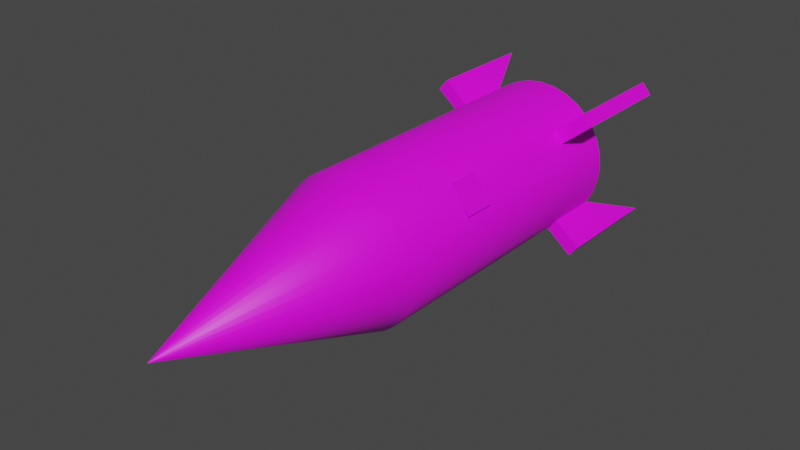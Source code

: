 # Source: Missile.blend  (saved by Blender 2.93.20; exported with 4.5.12 LTS)
import bpy
from mathutils import Matrix  # noqa: F401  (used for matrix-valued properties, if any)

bpy.ops.wm.read_factory_settings(use_empty=True)
scene = bpy.context.scene
scene.name = 'Scene'

# ---- collections
col_collection = bpy.data.collections.new('Collection'); scene.collection.children.link(col_collection)

# ---- images (referenced by path relative to the original .blend; pixels are not part of the script)
import os
ASSET_DIR = os.environ.get("B2B_ASSET_DIR", "")  # directory of the original .blend (textures are referenced by path, not embedded)
HERE = os.path.dirname(os.path.abspath(__file__))  # packed textures are extracted next to this script under _unpacked/

def load_image(name, relpath, width, height, colorspace="sRGB"):
    """Load a texture the original file referenced (path relative to the .blend, or extracted next to this script)."""
    p = next((c for c in (os.path.join(HERE, relpath), os.path.join(ASSET_DIR, relpath)) if relpath and os.path.exists(c)), "")
    if p:
        img = bpy.data.images.load(p, check_existing=True)
        img.name = name
    else:  # same state as the original file: an image datablock whose file is absent (Cycles renders it pink)
        img = bpy.data.images.new(name, width, height)
        img.source = "FILE"
        img.filepath = "//" + (relpath or name)
    img.colorspace_settings.name = colorspace
    return img
img_carpentier_j_f_texture_tpmi_objets_png = load_image('Carpentier_J-F_Texture_TpMI_Objets.png', 'Carpentier_J-F_Texture_TpMI_Objets.png', 1024, 1024, 'sRGB')

# ---- materials (node trees are filled in below, after node groups)
mat_carp_j_f_txt_objet = bpy.data.materials.new('Carp_J-F_Txt_Objet')
mat_carp_j_f_txt_objet.use_transparent_shadow = False

# ---- node groups
ng_auto_smooth = bpy.data.node_groups.new('Auto Smooth', 'GeometryNodeTree')
_s = ng_auto_smooth.interface.new_socket(name='Geometry', in_out='OUTPUT', socket_type='NodeSocketGeometry')
_s = ng_auto_smooth.interface.new_socket(name='Geometry', in_out='INPUT', socket_type='NodeSocketGeometry')
_s = ng_auto_smooth.interface.new_socket(name='Angle', in_out='INPUT', socket_type='NodeSocketFloat')
_s.subtype = 'ANGLE'
_s.min_value = 0.0
_s.max_value = 3.142
ng_auto_smooth.is_modifier = True
_N = ng_auto_smooth.nodes; _L = ng_auto_smooth.links
n0 = _N.new('NodeGroupOutput'); n0.name = 'Group Output'; n0.location = (480, -100)
n1 = _N.new('NodeGroupInput'); n1.name = 'Group Input'; n1.location = (-420, -300)
n2 = _N.new('NodeGroupInput'); n2.name = 'Group Input.001'; n2.location = (-60, -100)
n3 = _N.new('GeometryNodeSetShadeSmooth'); n3.name = 'Set Shade Smooth'; n3.location = (120, -100)
n3.domain = 'EDGE'
n4 = _N.new('GeometryNodeSetShadeSmooth'); n4.name = 'Set Shade Smooth.001'; n4.location = (300, -100)
n5 = _N.new('GeometryNodeInputMeshEdgeAngle'); n5.name = 'Edge Angle'; n5.location = (-420, -220)
n6 = _N.new('GeometryNodeInputEdgeSmooth'); n6.name = 'Is Edge Smooth'; n6.location = (-60, -160)
n7 = _N.new('GeometryNodeInputShadeSmooth'); n7.name = 'Is Face Smooth'; n7.location = (-240, -340)
n8 = _N.new('FunctionNodeBooleanMath'); n8.name = 'Boolean Math'; n8.location = (-60, -220)
n9 = _N.new('FunctionNodeCompare'); n9.name = 'Compare'; n9.location = (-240, -180)
n9.operation = 'LESS_EQUAL'
_L.new(n5.outputs[0], n9.inputs[0])
_L.new(n4.outputs[0], n0.inputs[0])
_L.new(n1.outputs[1], n9.inputs[1])
_L.new(n9.outputs[0], n8.inputs[0])
_L.new(n7.outputs[0], n8.inputs[1])
_L.new(n2.outputs[0], n3.inputs[0])
_L.new(n6.outputs[0], n3.inputs[1])
_L.new(n3.outputs[0], n4.inputs[0])
_L.new(n8.outputs[0], n3.inputs[2])
n0.is_active_output = True

# ---- material node trees
mat_carp_j_f_txt_objet.use_nodes = True; mat_carp_j_f_txt_objet.node_tree.nodes.clear()
_N = mat_carp_j_f_txt_objet.node_tree.nodes; _L = mat_carp_j_f_txt_objet.node_tree.links
n0 = _N.new('ShaderNodeBsdfPrincipled'); n0.name = 'Principled BSDF'; n0.location = (10, 300)
n0.distribution = 'GGX'
n0.subsurface_method = 'BURLEY'
n0.inputs[3].default_value = 1.45
n0.inputs[27].default_value = (0.0, 0.0, 0.0, 1.0)
n0.inputs[28].default_value = 1.0
n1 = _N.new('ShaderNodeOutputMaterial'); n1.name = 'Material Output'; n1.location = (300, 300)
n2 = _N.new('ShaderNodeTexImage'); n2.name = 'Texture image'; n2.location = (-280, 280)
n2.image = img_carpentier_j_f_texture_tpmi_objets_png
n3 = _N.new('ShaderNodeTexImage'); n3.name = 'Texture image.001'; n3.location = (-280, -80)
n3.image = img_carpentier_j_f_texture_tpmi_objets_png
_L.new(n0.outputs[0], n1.inputs[0])
_L.new(n2.outputs[0], n0.inputs[0])
_L.new(n3.outputs[1], n0.inputs[4])
n1.is_active_output = True

# ---- world
world_world = bpy.data.worlds.new('World'); scene.world = world_world
world_world.use_nodes = True; world_world.node_tree.nodes.clear()
_N = world_world.node_tree.nodes; _L = world_world.node_tree.links
n0 = _N.new('ShaderNodeOutputWorld'); n0.name = 'World Output'; n0.location = (300, 300)
n1 = _N.new('ShaderNodeBackground'); n1.name = 'Background'; n1.location = (10, 300)
n1.inputs[0].default_value = (0.05088, 0.05088, 0.05088, 1.0)
_L.new(n1.outputs[0], n0.inputs[0])
n0.is_active_output = True
world_world.color = (0.05088, 0.05088, 0.05088)
world_world.use_sun_shadow = False
world_world.sun_shadow_jitter_overblur = 0.0

# ---- meshes
me_cylindre = bpy.data.meshes.new('Cylindre')
me_cylindre.from_pydata([(-1.004e-07, 0.2115, -1.0), (0.0, 1.0, 1.0), (0.04127, 0.2075, -1.0), (0.1951, 0.9808, 1.0), (0.08095, 0.1954, -1.0), (0.3827, 0.9239, 1.0), (0.1175, 0.1759, -1.0), (0.5556, 0.8315, 1.0), (0.1496, 0.1496, -1.0), (0.7071, 0.7071, 1.0), (0.1759, 0.1175, -1.0), (0.8315, 0.5556, 1.0), (0.1954, 0.08095, -1.0), (0.9239, 0.3827, 1.0), (0.2075, 0.04127, -1.0), (0.9808, 0.1951, 1.0), (0.2115, -2.01e-08, -1.0), (1.0, -4.371e-08, 1.0), (0.2075, -0.04127, -1.0), (0.9808, -0.1951, 1.0), (0.1954, -0.08095, -1.0), (0.9239, -0.3827, 1.0), (0.1759, -0.1175, -1.0), (0.8315, -0.5556, 1.0), (0.1496, -0.1496, -1.0), (0.7071, -0.7071, 1.0), (0.1175, -0.1759, -1.0), (0.5556, -0.8315, 1.0), (0.08095, -0.1954, -1.0), (0.3827, -0.9239, 1.0), (0.04127, -0.2075, -1.0), (0.1951, -0.9808, 1.0), (-4.02e-08, -0.2115, -1.0), (-8.742e-08, -1.0, 1.0), (-0.04127, -0.2075, -1.0), (-0.1951, -0.9808, 1.0), (-0.08095, -0.1954, -1.0), (-0.3827, -0.9239, 1.0), (-0.1175, -0.1759, -1.0), (-0.5556, -0.8315, 1.0), (-0.1496, -0.1496, -1.0), (-0.7071, -0.7071, 1.0), (-0.1759, -0.1175, -1.0), (-0.8315, -0.5556, 1.0), (-0.1954, -0.08095, -1.0), (-0.9239, -0.3827, 1.0), (-0.2075, -0.04127, -1.0), (-0.9808, -0.1951, 1.0), (-0.2115, 1.192e-08, -1.0), (-1.0, 1.192e-08, 1.0), (-0.2075, 0.04127, -1.0), (-0.9808, 0.1951, 1.0), (-0.1954, 0.08095, -1.0), (-0.9239, 0.3827, 1.0), (-0.1759, 0.1175, -1.0), (-0.8315, 0.5556, 1.0), (-0.1496, 0.1496, -1.0), (-0.7071, 0.7071, 1.0), (-0.1175, 0.1759, -1.0), (-0.5556, 0.8315, 1.0), (-0.08095, 0.1954, -1.0), (-0.3827, 0.9239, 1.0), (-0.04127, 0.2075, -1.0), (-0.1951, 0.9808, 1.0), (4.035e-06, 1.958e-05, 2.471), (1.443e-07, 1.997e-05, 2.471), (7.776e-06, 1.845e-05, 2.471), (1.122e-05, 1.661e-05, 2.471), (1.425e-05, 1.413e-05, 2.471), (1.673e-05, 1.111e-05, 2.471), (1.857e-05, 7.658e-06, 2.471), (1.97e-05, 3.917e-06, 2.471), (2.009e-05, 2.636e-08, 2.471), (1.97e-05, -3.864e-06, 2.471), (1.857e-05, -7.605e-06, 2.471), (1.673e-05, -1.105e-05, 2.471), (1.425e-05, -1.407e-05, 2.471), (1.122e-05, -1.655e-05, 2.471), (7.776e-06, -1.84e-05, 2.471), (4.035e-06, -1.953e-05, 2.471), (1.443e-07, -1.992e-05, 2.471), (-3.746e-06, -1.953e-05, 2.471), (-7.487e-06, -1.84e-05, 2.471), (-1.093e-05, -1.655e-05, 2.471), (-1.396e-05, -1.407e-05, 2.471), (-1.644e-05, -1.105e-05, 2.471), (-1.828e-05, -7.605e-06, 2.471), (-1.941e-05, -3.864e-06, 2.471), (-1.98e-05, 2.636e-08, 2.471), (-1.941e-05, 3.917e-06, 2.471), (-1.828e-05, 7.658e-06, 2.471), (-1.644e-05, 1.111e-05, 2.471), (-1.396e-05, 1.413e-05, 2.471), (-1.093e-05, 1.661e-05, 2.471), (-7.487e-06, 1.845e-05, 2.471), (-3.746e-06, 1.958e-05, 2.471), (0.7071, 0.7071, -0.6195), (0.8315, 0.5556, -0.6195), (0.8315, -0.5556, -0.6195), (0.7071, -0.7071, -0.6195), (-0.7071, -0.7071, -0.6195), (-0.8315, -0.5556, -0.6195), (-0.8315, 0.5556, -0.6195), (-0.7071, 0.7071, -0.6195), (-1.066, -1.002, -0.6195), (-1.066, -1.002, -1.0), (-1.191, -0.8504, -1.0), (-1.191, -0.8504, -0.6195), (1.188, -0.8483, -0.6195), (1.188, -0.8483, -1.0), (1.064, -0.9999, -1.0), (1.064, -0.9999, -0.6195), (-1.178, 0.84, -0.6195), (-1.178, 0.84, -1.0), (-1.054, 0.9915, -1.0), (-1.054, 0.9915, -0.6195), (1.099, 1.028, -0.6195), (1.099, 1.028, -1.0), (1.223, 0.8768, -1.0), (1.223, 0.8768, -0.6195), (0.7071, 0.7071, -0.9994), (0.8315, 0.5556, -0.9994), (0.8315, -0.5556, -0.9994), (0.7071, -0.7071, -0.9994), (-0.7071, -0.7071, -0.9994), (-0.8315, -0.5556, -0.9994), (-0.8315, 0.5556, -0.9994), (-0.7071, 0.7071, -0.9994), (-1.066, -1.002, -1.405), (-1.191, -0.8504, -1.405), (1.188, -0.8483, -1.405), (1.064, -0.9999, -1.405), (-1.178, 0.84, -1.405), (-1.054, 0.9915, -1.405), (1.099, 1.028, -1.405), (1.223, 0.8768, -1.405), (0.0, 1.0, -1.0), (0.1951, 0.9808, -1.0), (0.3827, 0.9239, -1.0), (0.5556, 0.8315, -1.0), (0.7071, 0.7071, -1.0), (0.8315, 0.5556, -1.0), (0.9239, 0.3827, -1.0), (0.9808, 0.1951, -1.0), (1.0, -4.371e-08, -1.0), (0.9808, -0.1951, -1.0), (0.9239, -0.3827, -1.0), (0.8315, -0.5556, -1.0), (0.7071, -0.7071, -1.0), (0.5556, -0.8315, -1.0), (0.3827, -0.9239, -1.0), (0.1951, -0.9808, -1.0), (-8.742e-08, -1.0, -1.0), (-0.1951, -0.9808, -1.0), (-0.3827, -0.9239, -1.0), (-0.5556, -0.8315, -1.0), (-0.7071, -0.7071, -1.0), (-0.8315, -0.5556, -1.0), (-0.9239, -0.3827, -1.0), (-0.9808, -0.1951, -1.0), (-1.0, 1.192e-08, -1.0), (-0.9808, 0.1951, -1.0), (-0.9239, 0.3827, -1.0), (-0.8315, 0.5556, -1.0), (-0.7071, 0.7071, -1.0), (-0.5556, 0.8315, -1.0), (-0.3827, 0.9239, -1.0), (-0.1951, 0.9808, -1.0), (-1.004e-07, 0.2115, -1.053), (0.04127, 0.2075, -1.053), (0.08095, 0.1954, -1.053), (0.1175, 0.1759, -1.053), (0.1496, 0.1496, -1.053), (0.1759, 0.1175, -1.053), (0.1954, 0.08095, -1.053), (0.2075, 0.04127, -1.053), (0.2115, -2.01e-08, -1.053), (0.2075, -0.04127, -1.053), (0.1954, -0.08095, -1.053), (0.1759, -0.1175, -1.053), (0.1496, -0.1496, -1.053), (0.1175, -0.1759, -1.053), (0.08095, -0.1954, -1.053), (0.04127, -0.2075, -1.053), (-4.02e-08, -0.2115, -1.053), (-0.04127, -0.2075, -1.053), (-0.08095, -0.1954, -1.053), (-0.1175, -0.1759, -1.053), (-0.1496, -0.1496, -1.053), (-0.1759, -0.1175, -1.053), (-0.1954, -0.08095, -1.053), (-0.2075, -0.04127, -1.053), (-0.2115, 1.192e-08, -1.053), (-0.2075, 0.04127, -1.053), (-0.1954, 0.08095, -1.053), (-0.1759, 0.1175, -1.053), (-0.1496, 0.1496, -1.053), (-0.1175, 0.1759, -1.053), (-0.08095, 0.1954, -1.053), (-0.04127, 0.2075, -1.053), (-1.154e-07, 0.2492, -1.065), (0.04862, 0.2444, -1.065), (0.09538, 0.2303, -1.065), (0.1385, 0.2072, -1.065), (0.1762, 0.1762, -1.065), (0.2072, 0.1385, -1.065), (0.2303, 0.09538, -1.065), (0.2444, 0.04862, -1.065), (0.2492, -2.264e-08, -1.065), (0.2444, -0.04862, -1.065), (0.2303, -0.09538, -1.065), (0.2072, -0.1385, -1.065), (0.1762, -0.1762, -1.065), (0.1385, -0.2072, -1.065), (0.09538, -0.2303, -1.065), (0.04862, -0.2444, -1.065), (-4.449e-08, -0.2492, -1.065), (-0.04862, -0.2444, -1.065), (-0.09538, -0.2303, -1.065), (-0.1385, -0.2072, -1.065), (-0.1762, -0.1762, -1.065), (-0.2072, -0.1385, -1.065), (-0.2303, -0.09538, -1.065), (-0.2444, -0.04862, -1.065), (-0.2492, 1.509e-08, -1.065), (-0.2444, 0.04862, -1.065), (-0.2303, 0.09538, -1.065), (-0.2072, 0.1385, -1.065), (-0.1762, 0.1762, -1.065), (-0.1385, 0.2072, -1.065), (-0.09538, 0.2303, -1.065), (-0.04862, 0.2444, -1.065), (-1.697e-07, 0.2023, -1.209), (0.03947, 0.1984, -1.209), (0.07743, 0.1869, -1.209), (0.1124, 0.1682, -1.209), (0.1431, 0.1431, -1.209), (0.1682, 0.1124, -1.209), (0.1869, 0.07743, -1.209), (0.1984, 0.03947, -1.209), (0.2023, -5.846e-08, -1.209), (0.1984, -0.03947, -1.209), (0.1869, -0.07743, -1.209), (0.1682, -0.1124, -1.209), (0.1431, -0.1431, -1.209), (0.1124, -0.1682, -1.209), (0.07743, -0.1869, -1.209), (0.03947, -0.1984, -1.209), (-9.639e-08, -0.2023, -1.209), (-0.03947, -0.1984, -1.209), (-0.07743, -0.1869, -1.209), (-0.1124, -0.1682, -1.209), (-0.1431, -0.1431, -1.209), (-0.1682, -0.1124, -1.209), (-0.1869, -0.07743, -1.209), (-0.1984, -0.03947, -1.209), (-0.2023, 4.53e-08, -1.209), (-0.1984, 0.03947, -1.209), (-0.1869, 0.07743, -1.209), (-0.1682, 0.1124, -1.209), (-0.1431, 0.1431, -1.209), (-0.1124, 0.1682, -1.209), (-0.07743, 0.1869, -1.209), (-0.03947, 0.1984, -1.209), (-1.783e-07, 0.2492, -1.209), (0.04862, 0.2444, -1.209), (0.09538, 0.2303, -1.209), (0.1385, 0.2072, -1.209), (0.1762, 0.1762, -1.209), (0.2072, 0.1385, -1.209), (0.2303, 0.09538, -1.209), (0.2444, 0.04862, -1.209), (0.2492, -2.264e-08, -1.209), (0.2444, -0.04862, -1.209), (0.2303, -0.09538, -1.209), (0.2072, -0.1385, -1.209), (0.1762, -0.1762, -1.209), (0.1385, -0.2072, -1.209), (0.09538, -0.2303, -1.209), (0.04862, -0.2444, -1.209), (-1.075e-07, -0.2492, -1.209), (-0.04862, -0.2444, -1.209), (-0.09538, -0.2303, -1.209), (-0.1385, -0.2072, -1.209), (-0.1762, -0.1762, -1.209), (-0.2072, -0.1385, -1.209), (-0.2303, -0.09538, -1.209), (-0.2444, -0.04862, -1.209), (-0.2492, 1.509e-08, -1.209), (-0.2444, 0.04862, -1.209), (-0.2303, 0.09538, -1.209), (-0.2072, 0.1385, -1.209), (-0.1762, 0.1762, -1.209), (-0.1385, 0.2072, -1.209), (-0.09538, 0.2303, -1.209), (-0.04862, 0.2444, -1.209), (-1.812e-07, 0.2023, -1.129), (0.03947, 0.1984, -1.129), (0.07743, 0.1869, -1.129), (0.1124, 0.1682, -1.129), (0.1431, 0.1431, -1.129), (0.1682, 0.1124, -1.129), (0.1869, 0.07743, -1.129), (0.1984, 0.03947, -1.129), (0.2023, -5.846e-08, -1.129), (0.1984, -0.03947, -1.129), (0.1869, -0.07743, -1.129), (0.1682, -0.1124, -1.129), (0.1431, -0.1431, -1.129), (0.1124, -0.1682, -1.129), (0.07743, -0.1869, -1.129), (0.03947, -0.1984, -1.129), (-1.079e-07, -0.2023, -1.129), (-0.03947, -0.1984, -1.129), (-0.07743, -0.1869, -1.129), (-0.1124, -0.1682, -1.129), (-0.1431, -0.1431, -1.129), (-0.1682, -0.1124, -1.129), (-0.1869, -0.07743, -1.129), (-0.1984, -0.03947, -1.129), (-0.2023, 4.53e-08, -1.129), (-0.1984, 0.03947, -1.129), (-0.1869, 0.07743, -1.129), (-0.1682, 0.1124, -1.129), (-0.1431, 0.1431, -1.129), (-0.1124, 0.1682, -1.129), (-0.07743, 0.1869, -1.129), (-0.03947, 0.1984, -1.129)], [], [(136, 1, 3, 137), (137, 3, 5, 138), (138, 5, 7, 139), (139, 7, 9, 96, 140), (96, 9, 11, 97), (141, 97, 11, 13, 142), (142, 13, 15, 143), (143, 15, 17, 144), (144, 17, 19, 145), (145, 19, 21, 146), (146, 21, 23, 98, 147), (98, 23, 25, 99), (148, 99, 25, 27, 149), (149, 27, 29, 150), (150, 29, 31, 151), (151, 31, 33, 152), (152, 33, 35, 153), (153, 35, 37, 154), (154, 37, 39, 155), (155, 39, 41, 100, 156), (100, 41, 43, 101), (157, 101, 43, 45, 158), (158, 45, 47, 159), (159, 47, 49, 160), (160, 49, 51, 161), (161, 51, 53, 162), (162, 53, 55, 102, 163), (102, 55, 57, 103), (164, 103, 57, 59, 165), (165, 59, 61, 166), (9, 7, 67, 68), (166, 61, 63, 167), (167, 63, 1, 136), (26, 28, 182, 181), (64, 65, 95, 94, 93, 92, 91, 90, 89, 88, 87, 86, 85, 84, 83, 82, 81, 80, 79, 78, 77, 76, 75, 74, 73, 72, 71, 70, 69, 68, 67, 66), (27, 25, 76, 77), (45, 43, 85, 86), (63, 61, 94, 95), (19, 17, 72, 73), (37, 35, 81, 82), (55, 53, 90, 91), (11, 9, 68, 69), (29, 27, 77, 78), (47, 45, 86, 87), (3, 1, 65, 64), (1, 63, 95, 65), (21, 19, 73, 74), (39, 37, 82, 83), (57, 55, 91, 92), (13, 11, 69, 70), (31, 29, 78, 79), (49, 47, 87, 88), (5, 3, 64, 66), (23, 21, 74, 75), (41, 39, 83, 84), (59, 57, 92, 93), (15, 13, 70, 71), (33, 31, 79, 80), (51, 49, 88, 89), (7, 5, 66, 67), (25, 23, 75, 76), (43, 41, 84, 85), (61, 59, 93, 94), (17, 15, 71, 72), (35, 33, 80, 81), (53, 51, 89, 90), (103, 164, 114, 115), (101, 157, 106, 107), (147, 98, 108, 109), (105, 106, 129, 128), (105, 104, 107, 106), (110, 148, 123, 131), (100, 101, 107, 104), (156, 100, 104, 105), (109, 108, 111, 110), (98, 99, 111, 108), (99, 148, 110, 111), (157, 156, 124, 125), (113, 112, 115, 114), (163, 113, 132, 126), (102, 103, 115, 112), (163, 102, 112, 113), (117, 116, 119, 118), (140, 96, 116, 117), (96, 97, 119, 116), (97, 141, 118, 119), (121, 120, 134, 135), (125, 124, 128, 129), (123, 122, 130, 131), (127, 126, 132, 133), (109, 110, 131, 130), (113, 114, 133, 132), (148, 147, 122, 123), (117, 118, 135, 134), (141, 140, 120, 121), (106, 157, 125, 129), (114, 164, 127, 133), (147, 109, 130, 122), (140, 117, 134, 120), (156, 105, 128, 124), (164, 163, 126, 127), (118, 141, 121, 135), (2, 0, 136, 137), (4, 2, 137, 138), (6, 4, 138, 139), (8, 6, 139, 140), (10, 8, 140, 141), (12, 10, 141, 142), (14, 12, 142, 143), (16, 14, 143, 144), (18, 16, 144, 145), (20, 18, 145, 146), (22, 20, 146, 147), (24, 22, 147, 148), (26, 24, 148, 149), (28, 26, 149, 150), (30, 28, 150, 151), (32, 30, 151, 152), (34, 32, 152, 153), (36, 34, 153, 154), (38, 36, 154, 155), (40, 38, 155, 156), (42, 40, 156, 157), (44, 42, 157, 158), (46, 44, 158, 159), (48, 46, 159, 160), (50, 48, 160, 161), (52, 50, 161, 162), (54, 52, 162, 163), (56, 54, 163, 164), (58, 56, 164, 165), (60, 58, 165, 166), (62, 60, 166, 167), (0, 62, 167, 136), (184, 185, 217, 216), (0, 2, 169, 168), (54, 56, 196, 195), (28, 30, 183, 182), (2, 4, 170, 169), (56, 58, 197, 196), (30, 32, 184, 183), (4, 6, 171, 170), (58, 60, 198, 197), (32, 34, 185, 184), (6, 8, 172, 171), (60, 62, 199, 198), (34, 36, 186, 185), (8, 10, 173, 172), (62, 0, 168, 199), (36, 38, 187, 186), (10, 12, 174, 173), (38, 40, 188, 187), (12, 14, 175, 174), (40, 42, 189, 188), (14, 16, 176, 175), (42, 44, 190, 189), (16, 18, 177, 176), (44, 46, 191, 190), (18, 20, 178, 177), (46, 48, 192, 191), (20, 22, 179, 178), (48, 50, 193, 192), (22, 24, 180, 179), (50, 52, 194, 193), (24, 26, 181, 180), (52, 54, 195, 194), (227, 228, 292, 291), (171, 172, 204, 203), (198, 199, 231, 230), (185, 186, 218, 217), (172, 173, 205, 204), (199, 168, 200, 231), (186, 187, 219, 218), (173, 174, 206, 205), (187, 188, 220, 219), (174, 175, 207, 206), (188, 189, 221, 220), (175, 176, 208, 207), (189, 190, 222, 221), (176, 177, 209, 208), (190, 191, 223, 222), (177, 178, 210, 209), (191, 192, 224, 223), (178, 179, 211, 210), (192, 193, 225, 224), (179, 180, 212, 211), (193, 194, 226, 225), (180, 181, 213, 212), (194, 195, 227, 226), (181, 182, 214, 213), (168, 169, 201, 200), (195, 196, 228, 227), (182, 183, 215, 214), (169, 170, 202, 201), (196, 197, 229, 228), (183, 184, 216, 215), (170, 171, 203, 202), (197, 198, 230, 229), (251, 252, 316, 315), (214, 215, 279, 278), (201, 202, 266, 265), (228, 229, 293, 292), (215, 216, 280, 279), (202, 203, 267, 266), (229, 230, 294, 293), (216, 217, 281, 280), (203, 204, 268, 267), (230, 231, 295, 294), (217, 218, 282, 281), (204, 205, 269, 268), (231, 200, 264, 295), (218, 219, 283, 282), (205, 206, 270, 269), (219, 220, 284, 283), (206, 207, 271, 270), (220, 221, 285, 284), (207, 208, 272, 271), (221, 222, 286, 285), (208, 209, 273, 272), (222, 223, 287, 286), (209, 210, 274, 273), (223, 224, 288, 287), (210, 211, 275, 274), (224, 225, 289, 288), (211, 212, 276, 275), (225, 226, 290, 289), (212, 213, 277, 276), (226, 227, 291, 290), (213, 214, 278, 277), (200, 201, 265, 264), (233, 232, 264, 265), (234, 233, 265, 266), (235, 234, 266, 267), (236, 235, 267, 268), (237, 236, 268, 269), (238, 237, 269, 270), (239, 238, 270, 271), (240, 239, 271, 272), (241, 240, 272, 273), (242, 241, 273, 274), (243, 242, 274, 275), (244, 243, 275, 276), (245, 244, 276, 277), (246, 245, 277, 278), (247, 246, 278, 279), (248, 247, 279, 280), (249, 248, 280, 281), (250, 249, 281, 282), (251, 250, 282, 283), (252, 251, 283, 284), (253, 252, 284, 285), (254, 253, 285, 286), (255, 254, 286, 287), (256, 255, 287, 288), (257, 256, 288, 289), (258, 257, 289, 290), (259, 258, 290, 291), (260, 259, 291, 292), (261, 260, 292, 293), (262, 261, 293, 294), (263, 262, 294, 295), (232, 263, 295, 264), (296, 297, 298, 299, 300, 301, 302, 303, 304, 305, 306, 307, 308, 309, 310, 311, 312, 313, 314, 315, 316, 317, 318, 319, 320, 321, 322, 323, 324, 325, 326, 327), (238, 239, 303, 302), (252, 253, 317, 316), (239, 240, 304, 303), (253, 254, 318, 317), (240, 241, 305, 304), (254, 255, 319, 318), (241, 242, 306, 305), (255, 256, 320, 319), (242, 243, 307, 306), (256, 257, 321, 320), (243, 244, 308, 307), (257, 258, 322, 321), (244, 245, 309, 308), (258, 259, 323, 322), (245, 246, 310, 309), (232, 233, 297, 296), (259, 260, 324, 323), (246, 247, 311, 310), (233, 234, 298, 297), (260, 261, 325, 324), (247, 248, 312, 311), (234, 235, 299, 298), (261, 262, 326, 325), (248, 249, 313, 312), (235, 236, 300, 299), (262, 263, 327, 326), (249, 250, 314, 313), (236, 237, 301, 300), (263, 232, 296, 327), (250, 251, 315, 314), (237, 238, 302, 301)])
me_cylindre.polygons.foreach_set('use_smooth', [True] * 294)
_uv = me_cylindre.uv_layers.new(name='CarteUV')
_uv.uv.foreach_set('vector', [0.03469, 0.9517, 0.1201, 0.9517, 0.1201, 0.9677, 0.03469, 0.9677, 0.03469, 0.9517, 0.1201, 0.9517, 0.1201, 0.9677, 0.03469, 0.9677, 0.03469, 0.9517, 0.1201, 0.9517, 0.1201, 0.9677, 0.03469, 0.9677, 0.07739, 0.9677, 0.118, 0.9622, 0.1025, 0.9532, 0.05229, 0.9532, 0.03678, 0.9622, 0.03469, 0.9517, 0.1201, 0.9517, 0.1201, 0.9677, 0.03469, 0.9677, 0.07739, 0.9677, 0.118, 0.9622, 0.1025, 0.9532, 0.05229, 0.9532, 0.03678, 0.9622, 0.03469, 0.9517, 0.1201, 0.9517, 0.1201, 0.9677, 0.03469, 0.9677, 0.03469, 0.9517, 0.1201, 0.9517, 0.1201, 0.9677, 0.03469, 0.9677, 0.03469, 0.9517, 0.1201, 0.9517, 0.1201, 0.9677, 0.03469, 0.9677, 0.03469, 0.9517, 0.1201, 0.9517, 0.1201, 0.9677, 0.03469, 0.9677, 0.07739, 0.9677, 0.118, 0.9622, 0.1025, 0.9532, 0.05229, 0.9532, 0.03678, 0.9622, 0.03469, 0.9517, 0.1201, 0.9517, 0.1201, 0.9677, 0.03469, 0.9677, 0.07739, 0.9677, 0.118, 0.9622, 0.1025, 0.9532, 0.05229, 0.9532, 0.03678, 0.9622, 0.03469, 0.9517, 0.1201, 0.9517, 0.1201, 0.9677, 0.03469, 0.9677, 0.03469, 0.9517, 0.1201, 0.9517, 0.1201, 0.9677, 0.03469, 0.9677, 0.03469, 0.9517, 0.1201, 0.9517, 0.1201, 0.9677, 0.03469, 0.9677, 0.03469, 0.9517, 0.1201, 0.9517, 0.1201, 0.9677, 0.03469, 0.9677, 0.03469, 0.9517, 0.1201, 0.9517, 0.1201, 0.9677, 0.03469, 0.9677, 0.03469, 0.9517, 0.1201, 0.9517, 0.1201, 0.9677, 0.03469, 0.9677, 0.07739, 0.9677, 0.118, 0.9622, 0.1025, 0.9532, 0.05229, 0.9532, 0.03678, 0.9622, 0.03469, 0.9517, 0.1201, 0.9517, 0.1201, 0.9677, 0.03469, 0.9677, 0.07739, 0.9677, 0.118, 0.9622, 0.1025, 0.9532, 0.05229, 0.9532, 0.03678, 0.9622, 0.03469, 0.9517, 0.1201, 0.9517, 0.1201, 0.9677, 0.03469, 0.9677, 0.03469, 0.9517, 0.1201, 0.9517, 0.1201, 0.9677, 0.03469, 0.9677, 0.03469, 0.9517, 0.1201, 0.9517, 0.1201, 0.9677, 0.03469, 0.9677, 0.03469, 0.9517, 0.1201, 0.9517, 0.1201, 0.9677, 0.03469, 0.9677, 0.07739, 0.9677, 0.118, 0.9622, 0.1025, 0.9532, 0.05229, 0.9532, 0.03678, 0.9622, 0.03469, 0.9517, 0.1201, 0.9517, 0.1201, 0.9677, 0.03469, 0.9677, 0.07739, 0.9677, 0.118, 0.9622, 0.1025, 0.9532, 0.05229, 0.9532, 0.03678, 0.9622, 0.03469, 0.9517, 0.1201, 0.9517, 0.1201, 0.9677, 0.03469, 0.9677, 0.03469, 0.9517, 0.1201, 0.9517, 0.1201, 0.9677, 0.03469, 0.9677, 0.03469, 0.9517, 0.1201, 0.9517, 0.1201, 0.9677, 0.03469, 0.9677, 0.03469, 0.9517, 0.1201, 0.9517, 0.1201, 0.9677, 0.03469, 0.9677, 0.03469, 0.9517, 0.1201, 0.9517, 0.1201, 0.9677, 0.03469, 0.9677, 0.07739, 0.9677, 0.08572, 0.9675, 0.09373, 0.9671, 0.1011, 0.9663, 0.1076, 0.9653, 0.1129, 0.9641, 0.1168, 0.9628, 0.1193, 0.9613, 0.1201, 0.9597, 0.1193, 0.9581, 0.1168, 0.9566, 0.1129, 0.9553, 0.1076, 0.954, 0.1011, 0.953, 0.09373, 0.9523, 0.08572, 0.9519, 0.07739, 0.9517, 0.06906, 0.9519, 0.06105, 0.9523, 0.05367, 0.953, 0.0472, 0.954, 0.04188, 0.9553, 0.03794, 0.9566, 0.03551, 0.9581, 0.03469, 0.9597, 0.03551, 0.9613, 0.03794, 0.9628, 0.04188, 0.9641, 0.0472, 0.9653, 0.05367, 0.9663, 0.06105, 0.9671, 0.06906, 0.9675, 0.03469, 0.9517, 0.1201, 0.9517, 0.1201, 0.9677, 0.03469, 0.9677, 0.03469, 0.9517, 0.1201, 0.9517, 0.1201, 0.9677, 0.03469, 0.9677, 0.03469, 0.9517, 0.1201, 0.9517, 0.1201, 0.9677, 0.03469, 0.9677, 0.03469, 0.9517, 0.1201, 0.9517, 0.1201, 0.9677, 0.03469, 0.9677, 0.03469, 0.9517, 0.1201, 0.9517, 0.1201, 0.9677, 0.03469, 0.9677, 0.03469, 0.9517, 0.1201, 0.9517, 0.1201, 0.9677, 0.03469, 0.9677, 0.03469, 0.9517, 0.1201, 0.9517, 0.1201, 0.9677, 0.03469, 0.9677, 0.03469, 0.9517, 0.1201, 0.9517, 0.1201, 0.9677, 0.03469, 0.9677, 0.03469, 0.9517, 0.1201, 0.9517, 0.1201, 0.9677, 0.03469, 0.9677, 0.03469, 0.9517, 0.1201, 0.9517, 0.1201, 0.9677, 0.03469, 0.9677, 0.03469, 0.9517, 0.1201, 0.9517, 0.1201, 0.9677, 0.03469, 0.9677, 0.03469, 0.9517, 0.1201, 0.9517, 0.1201, 0.9677, 0.03469, 0.9677, 0.03469, 0.9517, 0.1201, 0.9517, 0.1201, 0.9677, 0.03469, 0.9677, 0.03469, 0.9517, 0.1201, 0.9517, 0.1201, 0.9677, 0.03469, 0.9677, 0.03469, 0.9517, 0.1201, 0.9517, 0.1201, 0.9677, 0.03469, 0.9677, 0.03469, 0.9517, 0.1201, 0.9517, 0.1201, 0.9677, 0.03469, 0.9677, 0.03469, 0.9517, 0.1201, 0.9517, 0.1201, 0.9677, 0.03469, 0.9677, 0.03469, 0.9517, 0.1201, 0.9517, 0.1201, 0.9677, 0.03469, 0.9677, 0.03469, 0.9517, 0.1201, 0.9517, 0.1201, 0.9677, 0.03469, 0.9677, 0.03469, 0.9517, 0.1201, 0.9517, 0.1201, 0.9677, 0.03469, 0.9677, 0.03469, 0.9517, 0.1201, 0.9517, 0.1201, 0.9677, 0.03469, 0.9677, 0.03469, 0.9517, 0.1201, 0.9517, 0.1201, 0.9677, 0.03469, 0.9677, 0.03469, 0.9517, 0.1201, 0.9517, 0.1201, 0.9677, 0.03469, 0.9677, 0.03469, 0.9517, 0.1201, 0.9517, 0.1201, 0.9677, 0.03469, 0.9677, 0.03469, 0.9517, 0.1201, 0.9517, 0.1201, 0.9677, 0.03469, 0.9677, 0.03469, 0.9517, 0.1201, 0.9517, 0.1201, 0.9677, 0.03469, 0.9677, 0.03469, 0.9517, 0.1201, 0.9517, 0.1201, 0.9677, 0.03469, 0.9677, 0.03469, 0.9517, 0.1201, 0.9517, 0.1201, 0.9677, 0.03469, 0.9677, 0.03469, 0.9517, 0.1201, 0.9517, 0.1201, 0.9677, 0.03469, 0.9677, 0.03469, 0.9517, 0.1201, 0.9517, 0.1201, 0.9677, 0.03469, 0.9677, 0.03469, 0.9517, 0.1201, 0.9517, 0.1201, 0.9677, 0.03469, 0.9677, 0.03469, 0.9517, 0.1201, 0.9517, 0.1201, 0.9677, 0.03469, 0.9677, 0.03469, 0.9517, 0.1201, 0.9517, 0.1201, 0.9677, 0.03469, 0.9677, 0.03469, 0.9517, 0.1201, 0.9517, 0.1201, 0.9677, 0.03469, 0.9677, 0.03469, 0.9517, 0.1201, 0.9517, 0.1201, 0.9677, 0.03469, 0.9677, 0.03469, 0.9517, 0.1201, 0.9517, 0.1201, 0.9677, 0.03469, 0.9677, 0.03469, 0.9517, 0.1201, 0.9517, 0.1201, 0.9677, 0.03469, 0.9677, 0.03469, 0.9517, 0.1201, 0.9517, 0.1201, 0.9677, 0.03469, 0.9677, 0.03469, 0.9517, 0.1201, 0.9517, 0.1201, 0.9677, 0.03469, 0.9677, 0.03469, 0.9517, 0.1201, 0.9517, 0.1201, 0.9677, 0.03469, 0.9677, 0.03469, 0.9517, 0.1201, 0.9517, 0.1201, 0.9677, 0.03469, 0.9677, 0.03469, 0.9517, 0.1201, 0.9517, 0.1201, 0.9677, 0.03469, 0.9677, 0.03469, 0.9517, 0.1201, 0.9517, 0.1201, 0.9677, 0.03469, 0.9677, 0.03469, 0.9517, 0.1201, 0.9517, 0.1201, 0.9677, 0.03469, 0.9677, 0.03469, 0.9517, 0.1201, 0.9517, 0.1201, 0.9677, 0.03469, 0.9677, 0.03469, 0.9517, 0.1201, 0.9517, 0.1201, 0.9677, 0.03469, 0.9677, 0.03469, 0.9517, 0.1201, 0.9517, 0.1201, 0.9677, 0.03469, 0.9677, 0.03469, 0.9517, 0.1201, 0.9517, 0.1201, 0.9677, 0.03469, 0.9677, 0.03469, 0.9517, 0.1201, 0.9517, 0.1201, 0.9677, 0.03469, 0.9677, 0.03469, 0.9517, 0.1201, 0.9517, 0.1201, 0.9677, 0.03469, 0.9677, 0.03469, 0.9517, 0.1201, 0.9517, 0.1201, 0.9677, 0.03469, 0.9677, 0.03469, 0.9517, 0.1201, 0.9517, 0.1201, 0.9677, 0.03469, 0.9677, 0.03469, 0.9517, 0.1201, 0.9517, 0.1201, 0.9677, 0.03469, 0.9677, 0.03469, 0.9517, 0.1201, 0.9517, 0.1201, 0.9677, 0.03469, 0.9677, 0.03469, 0.9517, 0.1201, 0.9517, 0.1201, 0.9677, 0.03469, 0.9677, 0.03469, 0.9517, 0.1201, 0.9517, 0.1201, 0.9677, 0.03469, 0.9677, 0.03469, 0.9517, 0.1201, 0.9517, 0.1201, 0.9677, 0.03469, 0.9677, 0.03469, 0.9517, 0.1201, 0.9517, 0.1201, 0.9677, 0.03469, 0.9677, 0.03469, 0.9517, 0.1201, 0.9517, 0.1201, 0.9677, 0.03469, 0.9677, 0.03469, 0.9517, 0.1201, 0.9517, 0.1201, 0.9677, 0.03469, 0.9677, 0.03469, 0.9517, 0.1201, 0.9517, 0.1201, 0.9677, 0.03469, 0.9677, 0.03469, 0.9517, 0.1201, 0.9517, 0.1201, 0.9677, 0.03469, 0.9677, 0.03469, 0.9517, 0.1201, 0.9517, 0.1201, 0.9677, 0.03469, 0.9677, 0.03469, 0.9517, 0.1201, 0.9517, 0.1201, 0.9677, 0.03469, 0.9677, 0.03469, 0.9517, 0.1201, 0.9517, 0.1201, 0.9677, 0.03469, 0.9677, 0.03469, 0.9517, 0.1201, 0.9517, 0.1201, 0.9677, 0.03469, 0.9677, 0.03469, 0.9517, 0.1201, 0.9517, 0.1201, 0.9677, 0.03469, 0.9677, 0.03469, 0.9517, 0.1201, 0.9517, 0.1201, 0.9677, 0.03469, 0.9677, 0.03469, 0.9517, 0.1201, 0.9517, 0.1201, 0.9677, 0.03469, 0.9677, 0.03469, 0.9517, 0.1201, 0.9517, 0.1201, 0.9677, 0.03469, 0.9677, 0.03469, 0.9517, 0.1201, 0.9517, 0.1201, 0.9677, 0.03469, 0.9677, 0.03469, 0.9517, 0.1201, 0.9517, 0.1201, 0.9677, 0.03469, 0.9677, 0.03469, 0.9517, 0.1201, 0.9517, 0.1201, 0.9677, 0.03469, 0.9677, 0.03469, 0.9517, 0.1201, 0.9517, 0.1201, 0.9677, 0.03469, 0.9677, 0.03469, 0.9517, 0.1201, 0.9517, 0.1201, 0.9677, 0.03469, 0.9677, 0.03469, 0.9517, 0.1201, 0.9517, 0.1201, 0.9677, 0.03469, 0.9677, 0.03469, 0.9517, 0.1201, 0.9517, 0.1201, 0.9677, 0.03469, 0.9677, 0.03469, 0.9517, 0.1201, 0.9517, 0.1201, 0.9677, 0.03469, 0.9677, 0.03469, 0.9517, 0.1201, 0.9517, 0.1201, 0.9677, 0.03469, 0.9677, 0.03469, 0.9517, 0.1201, 0.9517, 0.1201, 0.9677, 0.03469, 0.9677, 0.03469, 0.9517, 0.1201, 0.9517, 0.1201, 0.9677, 0.03469, 0.9677, 0.03469, 0.9517, 0.1201, 0.9517, 0.1201, 0.9677, 0.03469, 0.9677, 0.03469, 0.9517, 0.1201, 0.9517, 0.1201, 0.9677, 0.03469, 0.9677, 0.03469, 0.9517, 0.1201, 0.9517, 0.1201, 0.9677, 0.03469, 0.9677, 0.03469, 0.9517, 0.1201, 0.9517, 0.1201, 0.9677, 0.03469, 0.9677, 0.03469, 0.9517, 0.1201, 0.9517, 0.1201, 0.9677, 0.03469, 0.9677, 0.03469, 0.9517, 0.1201, 0.9517, 0.1201, 0.9677, 0.03469, 0.9677, 0.03469, 0.9517, 0.1201, 0.9517, 0.1201, 0.9677, 0.03469, 0.9677, 0.03469, 0.9517, 0.1201, 0.9517, 0.1201, 0.9677, 0.03469, 0.9677, 0.03469, 0.9517, 0.1201, 0.9517, 0.1201, 0.9677, 0.03469, 0.9677, 0.03469, 0.9517, 0.1201, 0.9517, 0.1201, 0.9677, 0.03469, 0.9677, 0.03469, 0.9517, 0.1201, 0.9517, 0.1201, 0.9677, 0.03469, 0.9677, 0.03469, 0.9517, 0.1201, 0.9517, 0.1201, 0.9677, 0.03469, 0.9677, 0.03469, 0.9517, 0.1201, 0.9517, 0.1201, 0.9677, 0.03469, 0.9677, 0.03469, 0.9517, 0.1201, 0.9517, 0.1201, 0.9677, 0.03469, 0.9677, 0.03469, 0.9517, 0.1201, 0.9517, 0.1201, 0.9677, 0.03469, 0.9677, 0.03469, 0.9517, 0.1201, 0.9517, 0.1201, 0.9677, 0.03469, 0.9677, 0.03469, 0.9517, 0.1201, 0.9517, 0.1201, 0.9677, 0.03469, 0.9677, 0.03469, 0.9517, 0.1201, 0.9517, 0.1201, 0.9677, 0.03469, 0.9677, 0.03469, 0.9517, 0.1201, 0.9517, 0.1201, 0.9677, 0.03469, 0.9677, 0.03469, 0.9517, 0.1201, 0.9517, 0.1201, 0.9677, 0.03469, 0.9677, 0.03469, 0.9517, 0.1201, 0.9517, 0.1201, 0.9677, 0.03469, 0.9677, 0.03469, 0.9517, 0.1201, 0.9517, 0.1201, 0.9677, 0.03469, 0.9677, 0.03469, 0.9517, 0.1201, 0.9517, 0.1201, 0.9677, 0.03469, 0.9677, 0.03469, 0.9517, 0.1201, 0.9517, 0.1201, 0.9677, 0.03469, 0.9677, 0.03469, 0.9517, 0.1201, 0.9517, 0.1201, 0.9677, 0.03469, 0.9677, 0.03469, 0.9517, 0.1201, 0.9517, 0.1201, 0.9677, 0.03469, 0.9677, 0.03469, 0.9517, 0.1201, 0.9517, 0.1201, 0.9677, 0.03469, 0.9677, 0.03469, 0.9517, 0.1201, 0.9517, 0.1201, 0.9677, 0.03469, 0.9677, 0.03469, 0.9517, 0.1201, 0.9517, 0.1201, 0.9677, 0.03469, 0.9677, 0.03469, 0.9517, 0.1201, 0.9517, 0.1201, 0.9677, 0.03469, 0.9677, 0.03469, 0.9517, 0.1201, 0.9517, 0.1201, 0.9677, 0.03469, 0.9677, 0.03469, 0.9517, 0.1201, 0.9517, 0.1201, 0.9677, 0.03469, 0.9677, 0.03469, 0.9517, 0.1201, 0.9517, 0.1201, 0.9677, 0.03469, 0.9677, 0.03469, 0.9517, 0.1201, 0.9517, 0.1201, 0.9677, 0.03469, 0.9677, 0.03469, 0.9517, 0.1201, 0.9517, 0.1201, 0.9677, 0.03469, 0.9677, 0.03469, 0.9517, 0.1201, 0.9517, 0.1201, 0.9677, 0.03469, 0.9677, 0.03469, 0.9517, 0.1201, 0.9517, 0.1201, 0.9677, 0.03469, 0.9677, 0.03469, 0.9517, 0.1201, 0.9517, 0.1201, 0.9677, 0.03469, 0.9677, 0.03469, 0.9517, 0.1201, 0.9517, 0.1201, 0.9677, 0.03469, 0.9677, 0.03469, 0.9517, 0.1201, 0.9517, 0.1201, 0.9677, 0.03469, 0.9677, 0.03469, 0.9517, 0.1201, 0.9517, 0.1201, 0.9677, 0.03469, 0.9677, 0.03469, 0.9517, 0.1201, 0.9517, 0.1201, 0.9677, 0.03469, 0.9677, 0.03469, 0.9517, 0.1201, 0.9517, 0.1201, 0.9677, 0.03469, 0.9677, 0.03469, 0.9517, 0.1201, 0.9517, 0.1201, 0.9677, 0.03469, 0.9677, 0.03469, 0.9517, 0.1201, 0.9517, 0.1201, 0.9677, 0.03469, 0.9677, 0.03469, 0.9517, 0.1201, 0.9517, 0.1201, 0.9677, 0.03469, 0.9677, 0.03469, 0.9517, 0.1201, 0.9517, 0.1201, 0.9677, 0.03469, 0.9677, 0.03469, 0.9517, 0.1201, 0.9517, 0.1201, 0.9677, 0.03469, 0.9677, 0.03469, 0.9517, 0.1201, 0.9517, 0.1201, 0.9677, 0.03469, 0.9677, 0.03469, 0.9517, 0.1201, 0.9517, 0.1201, 0.9677, 0.03469, 0.9677, 0.03469, 0.9517, 0.1201, 0.9517, 0.1201, 0.9677, 0.03469, 0.9677, 0.03469, 0.9517, 0.1201, 0.9517, 0.1201, 0.9677, 0.03469, 0.9677, 0.03469, 0.9517, 0.1201, 0.9517, 0.1201, 0.9677, 0.03469, 0.9677, 0.03469, 0.9517, 0.1201, 0.9517, 0.1201, 0.9677, 0.03469, 0.9677, 0.03469, 0.9517, 0.1201, 0.9517, 0.1201, 0.9677, 0.03469, 0.9677, 0.03469, 0.9517, 0.1201, 0.9517, 0.1201, 0.9677, 0.03469, 0.9677, 0.03469, 0.9517, 0.1201, 0.9517, 0.1201, 0.9677, 0.03469, 0.9677, 0.03469, 0.9517, 0.1201, 0.9517, 0.1201, 0.9677, 0.03469, 0.9677, 0.03469, 0.9517, 0.1201, 0.9517, 0.1201, 0.9677, 0.03469, 0.9677, 0.03469, 0.9517, 0.1201, 0.9517, 0.1201, 0.9677, 0.03469, 0.9677, 0.03469, 0.9517, 0.1201, 0.9517, 0.1201, 0.9677, 0.03469, 0.9677, 0.03469, 0.9517, 0.1201, 0.9517, 0.1201, 0.9677, 0.03469, 0.9677, 0.03469, 0.9517, 0.1201, 0.9517, 0.1201, 0.9677, 0.03469, 0.9677, 0.03469, 0.9517, 0.1201, 0.9517, 0.1201, 0.9677, 0.03469, 0.9677, 0.03469, 0.9517, 0.1201, 0.9517, 0.1201, 0.9677, 0.03469, 0.9677, 0.03469, 0.9517, 0.1201, 0.9517, 0.1201, 0.9677, 0.03469, 0.9677, 0.03469, 0.9517, 0.1201, 0.9517, 0.1201, 0.9677, 0.03469, 0.9677, 0.03469, 0.9517, 0.1201, 0.9517, 0.1201, 0.9677, 0.03469, 0.9677, 0.03469, 0.9517, 0.1201, 0.9517, 0.1201, 0.9677, 0.03469, 0.9677, 0.03469, 0.9517, 0.1201, 0.9517, 0.1201, 0.9677, 0.03469, 0.9677, 0.03469, 0.9517, 0.1201, 0.9517, 0.1201, 0.9677, 0.03469, 0.9677, 0.03469, 0.9517, 0.1201, 0.9517, 0.1201, 0.9677, 0.03469, 0.9677, 0.03469, 0.9517, 0.1201, 0.9517, 0.1201, 0.9677, 0.03469, 0.9677, 0.03469, 0.9517, 0.1201, 0.9517, 0.1201, 0.9677, 0.03469, 0.9677, 0.03469, 0.9517, 0.1201, 0.9517, 0.1201, 0.9677, 0.03469, 0.9677, 0.03469, 0.9517, 0.1201, 0.9517, 0.1201, 0.9677, 0.03469, 0.9677, 0.03469, 0.9517, 0.1201, 0.9517, 0.1201, 0.9677, 0.03469, 0.9677, 0.03469, 0.9517, 0.1201, 0.9517, 0.1201, 0.9677, 0.03469, 0.9677, 0.03469, 0.9517, 0.1201, 0.9517, 0.1201, 0.9677, 0.03469, 0.9677, 0.03469, 0.9517, 0.1201, 0.9517, 0.1201, 0.9677, 0.03469, 0.9677, 0.03469, 0.9517, 0.1201, 0.9517, 0.1201, 0.9677, 0.03469, 0.9677, 0.03469, 0.9517, 0.1201, 0.9517, 0.1201, 0.9677, 0.03469, 0.9677, 0.03469, 0.9517, 0.1201, 0.9517, 0.1201, 0.9677, 0.03469, 0.9677, 0.03469, 0.9517, 0.1201, 0.9517, 0.1201, 0.9677, 0.03469, 0.9677, 0.03469, 0.9517, 0.1201, 0.9517, 0.1201, 0.9677, 0.03469, 0.9677, 0.03469, 0.9517, 0.1201, 0.9517, 0.1201, 0.9677, 0.03469, 0.9677, 0.03469, 0.9517, 0.1201, 0.9517, 0.1201, 0.9677, 0.03469, 0.9677, 0.03469, 0.9517, 0.1201, 0.9517, 0.1201, 0.9677, 0.03469, 0.9677, 0.03469, 0.9517, 0.1201, 0.9517, 0.1201, 0.9677, 0.03469, 0.9677, 0.03469, 0.9517, 0.1201, 0.9517, 0.1201, 0.9677, 0.03469, 0.9677, 0.03469, 0.9517, 0.1201, 0.9517, 0.1201, 0.9677, 0.03469, 0.9677, 0.03469, 0.9517, 0.1201, 0.9517, 0.1201, 0.9677, 0.03469, 0.9677, 0.03469, 0.9517, 0.1201, 0.9517, 0.1201, 0.9677, 0.03469, 0.9677, 0.03469, 0.9517, 0.1201, 0.9517, 0.1201, 0.9677, 0.03469, 0.9677, 0.03469, 0.9517, 0.1201, 0.9517, 0.1201, 0.9677, 0.03469, 0.9677, 0.03469, 0.9517, 0.1201, 0.9517, 0.1201, 0.9677, 0.03469, 0.9677, 0.03469, 0.9517, 0.1201, 0.9517, 0.1201, 0.9677, 0.03469, 0.9677, 0.03469, 0.9517, 0.1201, 0.9517, 0.1201, 0.9677, 0.03469, 0.9677, 0.03469, 0.9517, 0.1201, 0.9517, 0.1201, 0.9677, 0.03469, 0.9677, 0.03469, 0.9517, 0.1201, 0.9517, 0.1201, 0.9677, 0.03469, 0.9677, 0.03469, 0.9517, 0.1201, 0.9517, 0.1201, 0.9677, 0.03469, 0.9677, 0.03469, 0.9517, 0.1201, 0.9517, 0.1201, 0.9677, 0.03469, 0.9677, 0.03469, 0.9517, 0.1201, 0.9517, 0.1201, 0.9677, 0.03469, 0.9677, 0.03469, 0.9517, 0.1201, 0.9517, 0.1201, 0.9677, 0.03469, 0.9677, 0.03469, 0.9517, 0.1201, 0.9517, 0.1201, 0.9677, 0.03469, 0.9677, 0.03469, 0.9517, 0.1201, 0.9517, 0.1201, 0.9677, 0.03469, 0.9677, 0.03469, 0.9517, 0.1201, 0.9517, 0.1201, 0.9677, 0.03469, 0.9677, 0.03469, 0.9517, 0.1201, 0.9517, 0.1201, 0.9677, 0.03469, 0.9677, 0.03469, 0.9517, 0.1201, 0.9517, 0.1201, 0.9677, 0.03469, 0.9677, 0.03469, 0.9517, 0.1201, 0.9517, 0.1201, 0.9677, 0.03469, 0.9677, 0.03469, 0.9517, 0.1201, 0.9517, 0.1201, 0.9677, 0.03469, 0.9677, 0.03469, 0.9517, 0.1201, 0.9517, 0.1201, 0.9677, 0.03469, 0.9677, 0.03469, 0.9517, 0.1201, 0.9517, 0.1201, 0.9677, 0.03469, 0.9677, 0.03469, 0.9517, 0.1201, 0.9517, 0.1201, 0.9677, 0.03469, 0.9677, 0.03469, 0.9517, 0.1201, 0.9517, 0.1201, 0.9677, 0.03469, 0.9677, 0.03469, 0.9517, 0.1201, 0.9517, 0.1201, 0.9677, 0.03469, 0.9677, 0.03469, 0.9517, 0.1201, 0.9517, 0.1201, 0.9677, 0.03469, 0.9677, 0.03469, 0.9517, 0.1201, 0.9517, 0.1201, 0.9677, 0.03469, 0.9677, 0.03469, 0.9517, 0.1201, 0.9517, 0.1201, 0.9677, 0.03469, 0.9677, 0.03469, 0.9517, 0.1201, 0.9517, 0.1201, 0.9677, 0.03469, 0.9677, 0.03469, 0.9517, 0.1201, 0.9517, 0.1201, 0.9677, 0.03469, 0.9677, 0.03469, 0.9517, 0.1201, 0.9517, 0.1201, 0.9677, 0.03469, 0.9677, 0.03469, 0.9517, 0.1201, 0.9517, 0.1201, 0.9677, 0.03469, 0.9677, 0.03469, 0.9517, 0.1201, 0.9517, 0.1201, 0.9677, 0.03469, 0.9677, 0.03469, 0.9517, 0.1201, 0.9517, 0.1201, 0.9677, 0.03469, 0.9677, 0.03469, 0.9517, 0.1201, 0.9517, 0.1201, 0.9677, 0.03469, 0.9677, 0.03469, 0.9517, 0.1201, 0.9517, 0.1201, 0.9677, 0.03469, 0.9677, 0.03469, 0.9517, 0.1201, 0.9517, 0.1201, 0.9677, 0.03469, 0.9677, 0.03469, 0.9517, 0.1201, 0.9517, 0.1201, 0.9677, 0.03469, 0.9677, 0.03469, 0.9517, 0.1201, 0.9517, 0.1201, 0.9677, 0.03469, 0.9677, 0.03469, 0.9517, 0.1201, 0.9517, 0.1201, 0.9677, 0.03469, 0.9677, 0.03469, 0.9517, 0.1201, 0.9517, 0.1201, 0.9677, 0.03469, 0.9677, 0.03469, 0.9517, 0.1201, 0.9517, 0.1201, 0.9677, 0.03469, 0.9677, 0.03469, 0.9517, 0.1201, 0.9517, 0.1201, 0.9677, 0.03469, 0.9677, 0.03469, 0.9517, 0.1201, 0.9517, 0.1201, 0.9677, 0.03469, 0.9677, 0.03469, 0.9517, 0.1201, 0.9517, 0.1201, 0.9677, 0.03469, 0.9677, 0.03469, 0.9517, 0.1201, 0.9517, 0.1201, 0.9677, 0.03469, 0.9677, 0.03469, 0.9517, 0.1201, 0.9517, 0.1201, 0.9677, 0.03469, 0.9677, 0.03469, 0.9517, 0.1201, 0.9517, 0.1201, 0.9677, 0.03469, 0.9677, 0.03469, 0.9517, 0.1201, 0.9517, 0.1201, 0.9677, 0.03469, 0.9677, 0.03469, 0.9517, 0.1201, 0.9517, 0.1201, 0.9677, 0.03469, 0.9677, 0.03469, 0.9517, 0.1201, 0.9517, 0.1201, 0.9677, 0.03469, 0.9677, 0.03469, 0.9517, 0.1201, 0.9517, 0.1201, 0.9677, 0.03469, 0.9677, 0.03469, 0.9517, 0.1201, 0.9517, 0.1201, 0.9677, 0.03469, 0.9677, 0.03469, 0.9517, 0.1201, 0.9517, 0.1201, 0.9677, 0.03469, 0.9677, 0.03469, 0.9517, 0.1201, 0.9517, 0.1201, 0.9677, 0.03469, 0.9677, 0.078, 0.521, 0.08747, 0.5201, 0.09659, 0.5173, 0.105, 0.5129, 0.1123, 0.5068, 0.1184, 0.4995, 0.1229, 0.4911, 0.1256, 0.4819, 0.1266, 0.4725, 0.1256, 0.463, 0.1229, 0.4539, 0.1184, 0.4455, 0.1123, 0.4381, 0.105, 0.4321, 0.09659, 0.4276, 0.08747, 0.4248, 0.078, 0.4239, 0.06852, 0.4248, 0.05941, 0.4276, 0.05101, 0.4321, 0.04365, 0.4381, 0.03761, 0.4455, 0.03312, 0.4539, 0.03035, 0.463, 0.02942, 0.4725, 0.03035, 0.4819, 0.03312, 0.4911, 0.03761, 0.4995, 0.04365, 0.5068, 0.05101, 0.5129, 0.05941, 0.5173, 0.06852, 0.5201, 0.03469, 0.9517, 0.1201, 0.9517, 0.1201, 0.9677, 0.03469, 0.9677, 0.03469, 0.9517, 0.1201, 0.9517, 0.1201, 0.9677, 0.03469, 0.9677, 0.03469, 0.9517, 0.1201, 0.9517, 0.1201, 0.9677, 0.03469, 0.9677, 0.03469, 0.9517, 0.1201, 0.9517, 0.1201, 0.9677, 0.03469, 0.9677, 0.03469, 0.9517, 0.1201, 0.9517, 0.1201, 0.9677, 0.03469, 0.9677, 0.03469, 0.9517, 0.1201, 0.9517, 0.1201, 0.9677, 0.03469, 0.9677, 0.03469, 0.9517, 0.1201, 0.9517, 0.1201, 0.9677, 0.03469, 0.9677, 0.03469, 0.9517, 0.1201, 0.9517, 0.1201, 0.9677, 0.03469, 0.9677, 0.03469, 0.9517, 0.1201, 0.9517, 0.1201, 0.9677, 0.03469, 0.9677, 0.03469, 0.9517, 0.1201, 0.9517, 0.1201, 0.9677, 0.03469, 0.9677, 0.03469, 0.9517, 0.1201, 0.9517, 0.1201, 0.9677, 0.03469, 0.9677, 0.03469, 0.9517, 0.1201, 0.9517, 0.1201, 0.9677, 0.03469, 0.9677, 0.03469, 0.9517, 0.1201, 0.9517, 0.1201, 0.9677, 0.03469, 0.9677, 0.03469, 0.9517, 0.1201, 0.9517, 0.1201, 0.9677, 0.03469, 0.9677, 0.03469, 0.9517, 0.1201, 0.9517, 0.1201, 0.9677, 0.03469, 0.9677, 0.03469, 0.9517, 0.1201, 0.9517, 0.1201, 0.9677, 0.03469, 0.9677, 0.03469, 0.9517, 0.1201, 0.9517, 0.1201, 0.9677, 0.03469, 0.9677, 0.03469, 0.9517, 0.1201, 0.9517, 0.1201, 0.9677, 0.03469, 0.9677, 0.03469, 0.9517, 0.1201, 0.9517, 0.1201, 0.9677, 0.03469, 0.9677, 0.03469, 0.9517, 0.1201, 0.9517, 0.1201, 0.9677, 0.03469, 0.9677, 0.03469, 0.9517, 0.1201, 0.9517, 0.1201, 0.9677, 0.03469, 0.9677, 0.03469, 0.9517, 0.1201, 0.9517, 0.1201, 0.9677, 0.03469, 0.9677, 0.03469, 0.9517, 0.1201, 0.9517, 0.1201, 0.9677, 0.03469, 0.9677, 0.03469, 0.9517, 0.1201, 0.9517, 0.1201, 0.9677, 0.03469, 0.9677, 0.03469, 0.9517, 0.1201, 0.9517, 0.1201, 0.9677, 0.03469, 0.9677, 0.03469, 0.9517, 0.1201, 0.9517, 0.1201, 0.9677, 0.03469, 0.9677, 0.03469, 0.9517, 0.1201, 0.9517, 0.1201, 0.9677, 0.03469, 0.9677, 0.03469, 0.9517, 0.1201, 0.9517, 0.1201, 0.9677, 0.03469, 0.9677, 0.03469, 0.9517, 0.1201, 0.9517, 0.1201, 0.9677, 0.03469, 0.9677, 0.03469, 0.9517, 0.1201, 0.9517, 0.1201, 0.9677, 0.03469, 0.9677, 0.03469, 0.9517, 0.1201, 0.9517, 0.1201, 0.9677, 0.03469, 0.9677])
me_cylindre.materials.append(mat_carp_j_f_txt_objet)
me_cylindre.use_remesh_fix_poles = True
me_cylindre.use_remesh_preserve_attributes = False
me_cylindre.update()
me_plan = bpy.data.meshes.new('Plan')
me_plan.from_pydata([(-1.0, -1.0, 0.0), (1.0, -1.0, 0.0), (-1.0, 1.0, 0.0), (1.0, 1.0, 0.0)], [], [(0, 1, 3, 2)])
_uv = me_plan.uv_layers.new(name='CarteUV')
_uv.uv.foreach_set('vector', [0.007465, 0.5342, 0.2472, 0.5342, 0.2472, 0.765, 0.007465, 0.765])
me_plan.materials.append(mat_carp_j_f_txt_objet)
me_plan.use_remesh_fix_poles = True
me_plan.use_remesh_preserve_attributes = False
me_plan.update()

# ---- objects
ob_missile = bpy.data.objects.new('Missile', me_cylindre)
ob_plan = bpy.data.objects.new('Plan', me_plan)

# ---- transforms, parenting, visibility, modifiers, constraints
ob_missile.location = (0.0, 0.0, 0.0)
ob_missile.rotation_euler = (1.571, -0.0, 0.0)
ob_missile.scale = (0.7141, 0.7141, 1.42)
_m = ob_missile.modifiers.new('Auto Smooth', 'NODES')
_m.node_group = ng_auto_smooth
_gi = [s.identifier for s in ng_auto_smooth.interface.items_tree if s.item_type == 'SOCKET' and s.in_out == 'INPUT']
_m[_gi[1]] = 1.288  # Angle
ob_plan.parent = ob_missile
ob_plan.matrix_parent_inverse = Matrix(((1.4, 0.0, 0.0, -0.0), (0.0, -6.121e-08, 1.4, 0.0), (0.0, -0.7043, -3.079e-08, 0.0), (-0.0, 0.0, -0.0, 1.0)))
ob_plan.location = (0.5927, -0.5224, 0.4004)
ob_plan.rotation_euler = (0.0, 0.9329, 0.0)
ob_plan.scale = (0.1571, 0.1571, 1.0)

# ---- collection membership
col_collection.objects.link(ob_missile)
col_collection.objects.link(ob_plan)

# ---- scene / render settings (as saved in the file)
scene.frame_start = 1; scene.frame_end = 250; scene.frame_set(206)
scene.render.engine = 'BLENDER_EEVEE_NEXT'
scene.cycles.use_denoising = False
scene.cycles.samples = 128
scene.cycles.sampling_pattern = 'TABULATED_SOBOL'
scene.cycles.use_adaptive_sampling = False
scene.cycles.use_light_tree = False
scene.view_settings.view_transform = 'Filmic'
bpy.context.view_layer.update()

# ---- added for rendering (the .blend has no active camera and no usable light): camera, sun
cam_auto = bpy.data.cameras.new('AutoCamera')
cam_auto.lens = 50.0
cam_auto.sensor_width = 36.0
cam_auto.clip_end = 1000.0
ob_auto_camera = bpy.data.objects.new('AutoCamera', cam_auto)
scene.collection.objects.link(ob_auto_camera)
ob_auto_camera.location = (5.51395, -7.35987, 4.4114)
ob_auto_camera.rotation_euler = (1.09748, -7.21219e-08, 0.694738)
scene.camera = ob_auto_camera
light_auto_sun = bpy.data.lights.new('AutoSun', 'SUN')
light_auto_sun.energy = 3.0
light_auto_sun.angle = 0.0523599
ob_auto_sun = bpy.data.objects.new('AutoSun', light_auto_sun)
scene.collection.objects.link(ob_auto_sun)
ob_auto_sun.rotation_euler = (0.872665, 0.174533, 0.523599)
bpy.context.view_layer.update()
